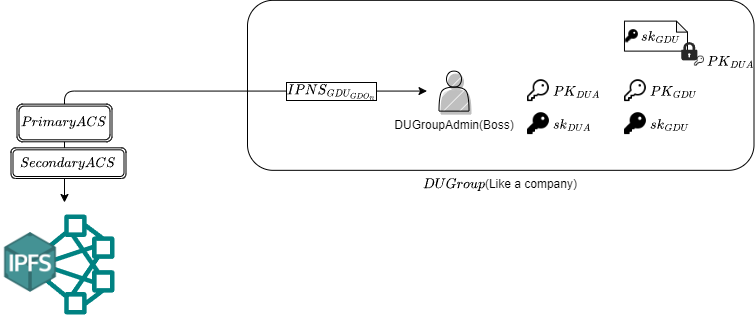

The diagram above was exported from draw.io. Its source (the exported page's mxGraphModel, read from the mxfile embedded in the PNG):
<mxGraphModel dx="2876" dy="2280" grid="1" gridSize="10" guides="1" tooltips="1" connect="1" arrows="1" fold="1" page="1" pageScale="1" pageWidth="827" pageHeight="1169" math="1" shadow="0">
  <root>
    <mxCell id="0" />
    <mxCell id="1" parent="0" />
    <mxCell id="2" value="$$DUGroup$$(Like a company)" style="rounded=1;whiteSpace=wrap;html=1;fillColor=default;labelPosition=center;verticalLabelPosition=bottom;align=center;verticalAlign=top;" vertex="1" parent="1">
      <mxGeometry x="525" y="141.83" width="506.5" height="170" as="geometry" />
    </mxCell>
    <mxCell id="3" style="edgeStyle=orthogonalEdgeStyle;rounded=1;orthogonalLoop=1;jettySize=auto;html=1;targetPerimeterSpacing=12;sourcePerimeterSpacing=12;startArrow=classic;startFill=1;" edge="1" source="4" target="13" parent="1">
      <mxGeometry relative="1" as="geometry" />
    </mxCell>
    <mxCell id="4" value="DUGroupAdmin(Boss)" style="shape=actor;whiteSpace=wrap;html=1;comic=0;shadow=1;fillStyle=hatch;movable=1;resizable=1;rotatable=1;deletable=1;editable=1;locked=0;connectable=1;verticalAlign=top;horizontal=1;labelPosition=center;verticalLabelPosition=bottom;align=center;" vertex="1" parent="1">
      <mxGeometry x="716.5" y="212.62" width="30" height="40" as="geometry" />
    </mxCell>
    <mxCell id="5" value="$$sk_{DUA}$$" style="shape=image;html=1;verticalAlign=middle;verticalLabelPosition=middle;labelBackgroundColor=none;imageAspect=0;aspect=fixed;image=https://cdn0.iconfinder.com/data/icons/phosphor-fill-vol-3/256/key-fill-128.png;labelPosition=right;align=left;" vertex="1" parent="1">
      <mxGeometry x="802.5" y="252.62" width="26" height="26" as="geometry" />
    </mxCell>
    <mxCell id="6" value="" style="group" vertex="1" connectable="0" parent="1">
      <mxGeometry x="915" y="162.62" width="56" height="60.2927181344825" as="geometry" />
    </mxCell>
    <mxCell id="7" value="" style="shape=note;whiteSpace=wrap;html=1;backgroundOutline=1;darkOpacity=0.05;fillColor=none;size=11;" vertex="1" parent="6">
      <mxGeometry x="-13.02" width="63.02" height="30" as="geometry" />
    </mxCell>
    <mxCell id="8" value="" style="group" vertex="1" connectable="0" parent="6">
      <mxGeometry x="42.69811320754717" y="20.04011486814431" width="24.301886792452834" height="24.19988513185568" as="geometry" />
    </mxCell>
    <mxCell id="9" value="" style="verticalLabelPosition=bottom;sketch=0;html=1;fillColor=#282828;strokeColor=none;verticalAlign=top;pointerEvents=1;align=center;shape=mxgraph.cisco_safe.security_icons.icon3;" vertex="1" parent="8">
      <mxGeometry x="1" y="1" width="16.20125786163522" height="18.21721884462312" as="geometry" />
    </mxCell>
    <mxCell id="10" value="&lt;font style=&quot;font-size: 12px;&quot;&gt;$$PK_{DUA}$$&lt;/font&gt;" style="shape=image;html=1;verticalAlign=middle;verticalLabelPosition=middle;labelBackgroundColor=none;imageAspect=0;aspect=fixed;image=https://cdn0.iconfinder.com/data/icons/phosphor-regular-vol-3/256/key-128.png;labelPosition=right;align=left;fontSize=12;" vertex="1" parent="8">
      <mxGeometry x="13.340880503144653" y="14.234552557390577" width="11.740077141264157" height="11.740077141264157" as="geometry" />
    </mxCell>
    <mxCell id="11" value="$$sk_{GDU}$$" style="shape=image;verticalAlign=middle;verticalLabelPosition=middle;labelBackgroundColor=none;imageAspect=0;aspect=fixed;image=https://cdn0.iconfinder.com/data/icons/phosphor-fill-vol-3/256/key-fill-128.png;labelPosition=right;align=left;fontSize=5;html=1;" vertex="1" parent="6">
      <mxGeometry x="-13.511627906976745" y="7.55653903679329" width="15.337395238020266" height="15.337395238020266" as="geometry" />
    </mxCell>
    <mxCell id="12" value="" style="group" vertex="1" connectable="0" parent="1">
      <mxGeometry x="278" y="356" width="114" height="100" as="geometry" />
    </mxCell>
    <mxCell id="13" value="" style="sketch=0;outlineConnect=0;fontColor=#232F3E;gradientColor=none;fillColor=#008282;strokeColor=none;dashed=0;verticalLabelPosition=bottom;verticalAlign=top;align=center;html=1;fontSize=12;fontStyle=0;pointerEvents=1;shape=mxgraph.aws4.cluster;shadow=0;comic=0;fillStyle=auto;fontFamily=Helvetica;aspect=fixed;" vertex="1" parent="12">
      <mxGeometry x="14" width="100" height="100" as="geometry" />
    </mxCell>
    <mxCell id="14" value="" style="shape=image;verticalLabelPosition=bottom;labelBackgroundColor=default;verticalAlign=top;aspect=fixed;imageAspect=0;image=https://miro.medium.com/max/1024/1*lGh_L0ldPWz1kFMcKvj4Qw.png;fillColor=#67AB9F;" vertex="1" parent="12">
      <mxGeometry y="18" width="60" height="60" as="geometry" />
    </mxCell>
    <mxCell id="15" value="$$Secondary ACS$$" style="shape=ext;double=1;rounded=1;whiteSpace=wrap;html=1;" vertex="1" parent="1">
      <mxGeometry x="288.5" y="289.33" width="115" height="30.67" as="geometry" />
    </mxCell>
    <mxCell id="16" value="&lt;font style=&quot;font-size: 12px;&quot;&gt;$$PK_{DUA}$$&lt;/font&gt;" style="shape=image;html=1;verticalAlign=middle;verticalLabelPosition=middle;labelBackgroundColor=none;imageAspect=0;aspect=fixed;image=https://cdn0.iconfinder.com/data/icons/phosphor-regular-vol-3/256/key-128.png;labelPosition=right;align=left;fontSize=12;" vertex="1" parent="1">
      <mxGeometry x="802.5" y="219.62" width="26" height="26" as="geometry" />
    </mxCell>
    <mxCell id="17" value="&lt;font style=&quot;font-size: 12px;&quot;&gt;$$PK_{GDU}$$&lt;/font&gt;" style="shape=image;html=1;verticalAlign=middle;verticalLabelPosition=middle;labelBackgroundColor=none;imageAspect=0;aspect=fixed;image=https://cdn0.iconfinder.com/data/icons/phosphor-regular-vol-3/256/key-128.png;labelPosition=right;align=left;fontSize=12;" vertex="1" parent="1">
      <mxGeometry x="899.5" y="219.62" width="26" height="26" as="geometry" />
    </mxCell>
    <mxCell id="18" value="$$sk_{GDU}$$" style="shape=image;html=1;verticalAlign=middle;verticalLabelPosition=middle;labelBackgroundColor=none;imageAspect=0;aspect=fixed;image=https://cdn0.iconfinder.com/data/icons/phosphor-fill-vol-3/256/key-fill-128.png;labelPosition=right;align=left;" vertex="1" parent="1">
      <mxGeometry x="899.5" y="252.62" width="26" height="26" as="geometry" />
    </mxCell>
    <mxCell id="19" value="$$PrimaryACS$$" style="shape=ext;double=1;rounded=1;whiteSpace=wrap;html=1;" vertex="1" parent="1">
      <mxGeometry x="294.5" y="245.62" width="95" height="37.67" as="geometry" />
    </mxCell>
    <mxCell id="20" value="$$IPNS_{GDU_{GDO_n}}$$" style="edgeLabel;html=1;align=center;verticalAlign=middle;resizable=0;points=[];labelBorderColor=default;" connectable="0" vertex="1" parent="1">
      <mxGeometry x="608.75" y="232.62" as="geometry" />
    </mxCell>
  </root>
</mxGraphModel>